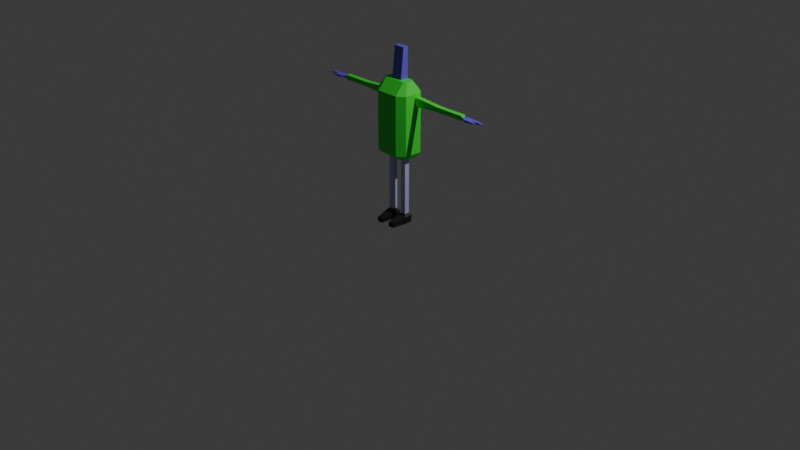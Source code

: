 # Source: square_guy.blend  (saved by Blender 4.2.66; exported with 4.5.12 LTS)
import bpy
from mathutils import Matrix  # noqa: F401  (used for matrix-valued properties, if any)

bpy.ops.wm.read_factory_settings(use_empty=True)
scene = bpy.context.scene
scene.name = 'Scene'

# ---- collections
col_collection = bpy.data.collections.new('Collection'); scene.collection.children.link(col_collection)
col_cam_light = bpy.data.collections.new('cam&light'); scene.collection.children.link(col_cam_light)

# ---- materials (node trees are filled in below, after node groups)
mat_material_001 = bpy.data.materials.new('Material.001')
mat_material_001.alpha_threshold = 0.0
mat_material_001.use_transparent_shadow = False
mat_material_001.roughness = 0.5
mat_material_001.line_color = (0.0, 0.0, 0.0, 1.0)
mat_skin = bpy.data.materials.new('Skin')
mat_skin.roughness = 0.5
mat_top = bpy.data.materials.new('Top')
mat_trousers = bpy.data.materials.new('Trousers')
mat_shoes = bpy.data.materials.new('Shoes')

# ---- material node trees
mat_material_001.use_nodes = True; mat_material_001.node_tree.nodes.clear()
_N = mat_material_001.node_tree.nodes; _L = mat_material_001.node_tree.links
n0 = _N.new('ShaderNodeOutputMaterial'); n0.name = 'Material Output'; n0.location = (300, 300)
n1 = _N.new('ShaderNodeBsdfPrincipled'); n1.name = 'Principled BSDF'; n1.location = (10, 300)
n1.inputs[3].default_value = 1.45
_L.new(n1.outputs[0], n0.inputs[0])
n0.is_active_output = True
mat_skin.use_nodes = True; mat_skin.node_tree.nodes.clear()
_N = mat_skin.node_tree.nodes; _L = mat_skin.node_tree.links
n0 = _N.new('ShaderNodeBsdfPrincipled'); n0.name = 'Principled BSDF'; n0.location = (10, 300)
n0.inputs[0].default_value = (0.1477, 0.09316, 0.7264, 1.0)
n1 = _N.new('ShaderNodeOutputMaterial'); n1.name = 'Material Output'; n1.location = (300, 300)
n2 = _N.new('ShaderNodeNormalMap'); n2.name = 'Normal Map'; n2.location = (-300, -300)
n2.label = 'Normal/Map'
n2.inputs[0].default_value = 0.0
_L.new(n0.outputs[0], n1.inputs[0])
_L.new(n2.outputs[0], n0.inputs[5])
n1.is_active_output = True
mat_top.use_nodes = True; mat_top.node_tree.nodes.clear()
_N = mat_top.node_tree.nodes; _L = mat_top.node_tree.links
n0 = _N.new('ShaderNodeBsdfPrincipled'); n0.name = 'Principled BSDF'; n0.location = (10, 300)
n0.inputs[0].default_value = (0.04322, 0.8003, 0.04734, 1.0)
n1 = _N.new('ShaderNodeOutputMaterial'); n1.name = 'Material Output'; n1.location = (300, 300)
_L.new(n0.outputs[0], n1.inputs[0])
n1.is_active_output = True
mat_trousers.use_nodes = True; mat_trousers.node_tree.nodes.clear()
_N = mat_trousers.node_tree.nodes; _L = mat_trousers.node_tree.links
n0 = _N.new('ShaderNodeBsdfPrincipled'); n0.name = 'Principled BSDF'; n0.location = (10, 300)
n0.inputs[0].default_value = (0.4917, 0.4947, 0.8005, 1.0)
n1 = _N.new('ShaderNodeOutputMaterial'); n1.name = 'Material Output'; n1.location = (300, 300)
_L.new(n0.outputs[0], n1.inputs[0])
n1.is_active_output = True
mat_shoes.use_nodes = True; mat_shoes.node_tree.nodes.clear()
_N = mat_shoes.node_tree.nodes; _L = mat_shoes.node_tree.links
n0 = _N.new('ShaderNodeBsdfPrincipled'); n0.name = 'Principled BSDF'; n0.location = (10, 300)
n0.inputs[0].default_value = (0.012, 0.012, 0.012, 1.0)
n1 = _N.new('ShaderNodeOutputMaterial'); n1.name = 'Material Output'; n1.location = (300, 300)
_L.new(n0.outputs[0], n1.inputs[0])
n1.is_active_output = True

# ---- world
world_world = bpy.data.worlds.new('World'); scene.world = world_world
world_world.use_nodes = True; world_world.node_tree.nodes.clear()
_N = world_world.node_tree.nodes; _L = world_world.node_tree.links
n0 = _N.new('ShaderNodeOutputWorld'); n0.name = 'World Output'; n0.location = (300, 300)
n1 = _N.new('ShaderNodeBackground'); n1.name = 'Background'; n1.location = (10, 300)
n1.inputs[0].default_value = (0.05088, 0.05088, 0.05088, 1.0)
_L.new(n1.outputs[0], n0.inputs[0])
n0.is_active_output = True
world_world.color = (0.05088, 0.05088, 0.05088)
world_world.sun_shadow_jitter_overblur = 0.0

# ---- cameras
cam_camera = bpy.data.cameras.new('Camera')
cam_camera.clip_end = 100.0
cam_camera.ortho_scale = 7.314

# ---- lights
light_light = bpy.data.lights.new('Light', 'POINT')
light_light.energy = 1000.0
light_light.shadow_soft_size = 0.1

# ---- meshes
me_cube_001 = bpy.data.meshes.new('Cube.001')
me_cube_001.from_pydata([(0.198, 0.09698, 0.02171), (0.198, 0.09698, -0.2342), (0.198, -0.09698, 0.02171), (0.198, -0.09698, -0.2342), (0.0, 0.1583, -0.2342), (0.0, -0.1583, 0.02171), (0.0, -0.1583, -0.2342), (0.0, 0.1583, 0.02171), (0.1197, -0.1583, -0.2342), (0.1197, 0.1583, 0.02171), (0.1197, 0.1583, -0.2342), (0.1197, -0.1583, 0.02171), (0.198, 0.07464, 0.2598), (0.198, -0.09698, 0.1261), (0.1197, 0.1583, 0.1261), (0.1197, -0.1583, 0.1261), (0.0, -0.1583, 0.1261), (0.0, 0.1583, 0.1261), (0.198, 0.07464, 0.3473), (0.198, -0.09698, 0.3807), (0.1197, 0.1583, 0.3807), (0.1197, -0.1583, 0.3807), (0.0, -0.1583, 0.3807), (0.0, 0.1583, 0.3807), (0.1477, 0.03511, 0.4984), (0.1477, -0.03511, 0.4984), (0.1193, 0.0573, 0.4984), (0.1193, -0.0573, 0.4984), (0.0, -0.0573, 0.4984), (0.0, 0.0573, 0.4984), (0.1123, -0.027, -0.2935), (0.1603, -0.05061, -0.2935), (0.1603, 0.05061, -0.2935), (0.1123, 0.027, -0.2935), (0.0, 0.0826, -0.2935), (0.0, -0.0826, -0.2935), (0.1194, 0.0826, -0.2935), (0.05621, -0.027, -0.2935), (0.05621, 0.027, -0.2935), (0.1194, -0.0826, -0.2935), (0.05621, 0.027, -0.3384), (0.05621, -0.027, -0.3384), (0.1123, 0.027, -0.3384), (0.1123, -0.027, -0.3384), (0.05621, 0.027, -0.6032), (0.05621, -0.027, -0.6032), (0.1123, 0.027, -0.6032), (0.1123, -0.027, -0.6032), (0.05621, 0.027, -0.6281), (0.05621, -0.027, -0.6281), (0.1123, 0.027, -0.6281), (0.1123, -0.027, -0.6281), (0.05621, 0.027, -0.6517), (0.05621, -0.027, -0.6517), (0.1123, 0.027, -0.6517), (0.1123, -0.027, -0.6517), (0.05621, 0.027, -0.8961), (0.05621, -0.027, -0.8961), (0.1123, 0.027, -0.8961), (0.1123, -0.027, -0.8961), (0.03416, 0.04823, -0.9211), (0.03416, -0.04823, -0.9211), (0.1344, 0.04823, -0.9211), (0.1344, -0.04823, -0.9211), (0.0397, 0.0429, -0.9962), (0.0397, -0.0429, -0.9962), (0.1288, 0.0429, -0.9962), (0.1288, -0.0429, -0.9962), (0.05067, -0.1922, -0.9513), (0.1097, -0.1922, -0.9513), (0.05067, -0.1922, -0.9962), (0.1097, -0.1922, -0.9962), (0.05984, 0.1583, -0.2342), (0.05984, -0.1583, 0.02171), (0.05984, -0.1583, -0.2342), (0.05984, 0.1583, 0.02171), (0.05984, -0.1583, 0.1261), (0.05984, 0.1583, 0.1261), (0.05984, -0.1583, 0.3807), (0.05984, 0.1583, 0.3807), (0.05967, -0.0573, 0.4984), (0.05967, 0.0573, 0.4984), (0.05972, 0.0826, -0.2935), (0.05972, -0.0826, -0.2935), (0.08426, 0.027, -0.2935), (0.08426, -0.027, -0.2935), (0.08426, 0.027, -0.3384), (0.08426, -0.027, -0.3384), (0.08426, 0.027, -0.6032), (0.08426, -0.027, -0.6032), (0.08426, 0.027, -0.6281), (0.08426, -0.027, -0.6281), (0.08426, 0.027, -0.6517), (0.08426, -0.027, -0.6517), (0.08426, 0.027, -0.8961), (0.08426, -0.027, -0.8961), (0.08426, 0.04823, -0.9211), (0.08426, -0.04823, -0.9211), (0.08426, 0.0429, -0.9962), (0.08426, -0.0429, -0.9962), (0.08017, -0.1922, -0.9513), (0.08017, -0.1922, -0.9962), (0.198, 0.0, 0.02171), (0.198, 0.0, -0.2342), (0.198, 0.02235, 0.2598), (0.198, 0.02235, 0.3473), (0.1477, 0.0, 0.4984), (0.0, -0.0332, 0.4984), (0.1193, -0.02048, 0.4984), (0.1603, 0.0, -0.2935), (0.05621, 0.0, -0.2935), (0.1194, 0.0, -0.2935), (0.0, 0.0, -0.2935), (0.1123, 0.0, -0.2935), (0.05621, 0.0, -0.3384), (0.1123, 0.0, -0.3384), (0.05621, 0.0, -0.6032), (0.1123, 0.0, -0.6032), (0.05621, 0.0, -0.6281), (0.1123, 0.0, -0.6281), (0.05621, 0.0, -0.6517), (0.1123, 0.0, -0.6517), (0.05621, 0.0, -0.8961), (0.1123, 0.0, -0.8961), (0.03416, 0.0, -0.9211), (0.1344, 0.0, -0.9211), (0.0397, 0.0, -0.9962), (0.1288, 0.0, -0.9962), (0.08426, 0.0, -0.9962), (0.05967, -0.0332, 0.4984), (0.0, 0.0573, 0.8129), (0.05967, 0.0573, 0.8129), (0.0, 0.0, 0.8129), (0.05967, 0.0, 0.8129), (0.198, 0.09698, 0.3807), (0.198, 0.09698, 0.1261), (0.198, 0.0, 0.1261), (0.198, 0.0, 0.3807), (0.2272, 0.07464, 0.3473), (0.2272, 0.07464, 0.2598), (0.2272, 0.02235, 0.2598), (0.2272, 0.02235, 0.3473), (0.4919, 0.07464, 0.3271), (0.4919, 0.07464, 0.28), (0.4919, 0.02235, 0.28), (0.4919, 0.02235, 0.3271), (0.5301, 0.07464, 0.3271), (0.5301, 0.07464, 0.28), (0.5301, 0.02235, 0.28), (0.5301, 0.02235, 0.3271), (0.5682, 0.07464, 0.3271), (0.5682, 0.07464, 0.28), (0.5682, 0.02235, 0.28), (0.5682, 0.02235, 0.3271), (0.802, 0.07464, 0.3271), (0.802, 0.07464, 0.28), (0.802, 0.02235, 0.28), (0.802, 0.02235, 0.3271), (0.9199, 0.06801, 0.3143), (0.9199, 0.06801, 0.2928), (0.9199, 0.02897, 0.2928), (0.9199, 0.02897, 0.3143), (1.039, 0.05959, 0.3096), (1.039, 0.05959, 0.2975), (1.039, 0.03739, 0.2975), (1.039, 0.03739, 0.3096), (0.8078, 0.0276, 0.2921), (0.8078, 0.0276, 0.315), (0.8078, 0.06939, 0.2921), (0.8078, 0.06939, 0.315), (0.9203, -0.00179, 0.2928), (0.9203, -0.00179, 0.3143), (0.8644, -0.002475, 0.2925), (0.8644, -0.002475, 0.3146), (0.9783, 0.02235, 0.3), (0.9783, 0.02235, 0.3071), (0.9785, 0.006257, 0.3), (0.9785, 0.006257, 0.3071)], [], [(103, 3, 31, 109), (103, 102, 2, 3), (10, 9, 0, 1), (11, 2, 13, 15), (74, 73, 5, 6), (3, 2, 11, 8), (73, 11, 15, 76), (72, 75, 9, 10), (72, 10, 36, 82), (135, 14, 20, 134), (15, 13, 19, 21), (0, 9, 14, 135), (75, 7, 17, 77), (102, 0, 135, 136), (134, 20, 26, 24), (21, 19, 25, 27), (77, 17, 23, 79), (76, 15, 21, 78), (105, 104, 140, 141), (129, 107, 28, 80), (106, 108, 27, 25), (79, 23, 29, 81), (78, 21, 27, 80), (137, 134, 24, 106), (111, 109, 31, 39), (113, 30, 43, 115), (10, 1, 32, 36), (3, 8, 39, 31), (74, 6, 35, 83), (84, 38, 34, 82), (110, 37, 35, 112), (85, 30, 39, 83), (113, 33, 36, 111), (87, 41, 45, 89), (110, 38, 40, 114), (85, 37, 41, 87), (84, 33, 42, 86), (89, 45, 49, 91), (114, 40, 44, 116), (115, 43, 47, 117), (86, 42, 46, 88), (119, 51, 55, 121), (116, 44, 48, 118), (117, 47, 51, 119), (88, 46, 50, 90), (93, 53, 57, 95), (90, 50, 54, 92), (91, 49, 53, 93), (118, 48, 52, 120), (122, 56, 60, 124), (120, 52, 56, 122), (121, 55, 59, 123), (92, 54, 58, 94), (125, 63, 67, 127), (123, 59, 63, 125), (94, 58, 62, 96), (95, 57, 61, 97), (128, 127, 67, 99), (96, 62, 66, 98), (67, 63, 69, 71), (124, 60, 64, 126), (100, 68, 70, 101), (99, 67, 71, 101), (61, 65, 70, 68), (97, 61, 68, 100), (63, 97, 100, 69), (65, 99, 101, 70), (69, 100, 101, 71), (60, 96, 98, 64), (126, 128, 99, 65), (59, 95, 97, 63), (56, 94, 96, 60), (52, 92, 94, 56), (51, 91, 93, 55), (48, 90, 92, 52), (55, 93, 95, 59), (44, 88, 90, 48), (40, 86, 88, 44), (47, 89, 91, 51), (38, 84, 86, 40), (30, 85, 87, 43), (43, 87, 89, 47), (37, 85, 83, 35), (33, 84, 82, 36), (8, 74, 83, 39), (22, 78, 80, 28), (20, 79, 81, 26), (108, 129, 80, 27), (16, 76, 78, 22), (14, 77, 79, 20), (9, 75, 77, 14), (4, 72, 82, 34), (4, 7, 75, 72), (5, 73, 76, 16), (8, 11, 73, 74), (26, 81, 129, 108), (64, 98, 128, 126), (61, 124, 126, 65), (98, 66, 127, 128), (58, 123, 125, 62), (62, 125, 127, 66), (54, 121, 123, 58), (53, 120, 122, 57), (57, 122, 124, 61), (49, 118, 120, 53), (46, 117, 119, 50), (45, 116, 118, 49), (50, 119, 121, 54), (42, 115, 117, 46), (41, 114, 116, 45), (37, 110, 114, 41), (30, 113, 111, 39), (38, 110, 112, 34), (33, 113, 115, 42), (36, 32, 109, 111), (19, 137, 106, 25), (24, 26, 108, 106), (129, 81, 131, 133), (13, 136, 137, 19), (2, 102, 136, 13), (1, 0, 102, 103), (1, 103, 109, 32), (131, 130, 132, 133), (107, 129, 133, 132), (81, 29, 130, 131), (18, 12, 135, 134), (12, 104, 136, 135), (105, 18, 134, 137), (104, 105, 137, 136), (138, 141, 145, 142), (104, 12, 139, 140), (18, 105, 141, 138), (12, 18, 138, 139), (142, 145, 149, 146), (139, 138, 142, 143), (141, 140, 144, 145), (140, 139, 143, 144), (149, 148, 152, 153), (143, 142, 146, 147), (145, 144, 148, 149), (144, 143, 147, 148), (150, 153, 157, 154), (148, 147, 151, 152), (146, 149, 153, 150), (147, 146, 150, 151), (161, 167, 173, 171), (151, 150, 154, 155), (153, 152, 156, 157), (152, 151, 155, 156), (161, 160, 164, 165), (166, 168, 159, 160), (169, 167, 161, 158), (168, 169, 158, 159), (164, 163, 162, 165), (160, 159, 163, 164), (158, 161, 165, 162), (159, 158, 162, 163), (155, 154, 169, 168), (154, 157, 167, 169), (156, 155, 168, 166), (157, 156, 166, 167), (173, 172, 170, 171), (166, 160, 170, 172), (171, 170, 176, 177), (167, 166, 172, 173), (174, 175, 177, 176), (161, 171, 177, 175), (160, 161, 175, 174), (170, 160, 174, 176)])
me_cube_001.polygons.foreach_set('material_index', [2, 2, 2, 2, 2, 2, 2, 2, 2, 2, 2, 2, 2, 2, 2, 2, 2, 2, 2, 2, 2, 2, 2, 2, 2, 3, 2, 2, 2, 2, 2, 2, 2, 3, 3, 3, 3, 3, 3, 3, 3, 3, 3, 3, 3, 3, 3, 3, 3, 4, 3, 3, 3, 4, 4, 4, 4, 4, 4, 4, 4, 4, 4, 4, 4, 4, 4, 4, 4, 4, 4, 4, 3, 3, 3, 3, 3, 3, 3, 3, 3, 3, 2, 2, 2, 2, 2, 2, 2, 2, 2, 2, 2, 2, 2, 2, 4, 4, 4, 4, 4, 3, 3, 4, 3, 3, 3, 3, 3, 3, 3, 2, 2, 3, 2, 2, 2, 1, 2, 2, 2, 2, 1, 1, 1, 2, 2, 2, 2, 2, 2, 2, 2, 2, 2, 2, 2, 2, 2, 2, 2, 2, 2, 2, 2, 1, 2, 2, 2, 1, 1, 1, 1, 1, 1, 1, 1, 2, 2, 2, 2, 1, 1, 1, 1, 1, 1, 1, 1])
_uv = me_cube_001.uv_layers.new(name='UVMap')
_uv.uv.foreach_set('vector', [0.375, 0.625, 0.375, 0.75, 0.375, 0.75, 0.375, 0.625, 0.375, 0.625, 0.625, 0.625, 0.625, 0.75, 0.375, 0.75, 0.375, 0.4381, 0.625, 0.4381, 0.625, 0.5, 0.375, 0.5, 0.625, 0.8119, 0.625, 0.75, 0.625, 0.75, 0.625, 0.8119, 0.375, 0.8434, 0.625, 0.8434, 0.625, 0.875, 0.375, 0.875, 0.375, 0.75, 0.625, 0.75, 0.625, 0.8119, 0.375, 0.8119, 0.625, 0.8434, 0.625, 0.8119, 0.625, 0.8119, 0.625, 0.8434, 0.375, 0.4066, 0.625, 0.4066, 0.625, 0.4381, 0.375, 0.4381, 0.375, 0.4066, 0.375, 0.4381, 0.375, 0.4381, 0.375, 0.4066, 0.625, 0.5, 0.625, 0.4381, 0.625, 0.4381, 0.625, 0.5, 0.625, 0.8119, 0.625, 0.75, 0.625, 0.75, 0.625, 0.8119, 0.625, 0.5, 0.625, 0.4381, 0.625, 0.4381, 0.625, 0.5, 0.625, 0.4066, 0.625, 0.375, 0.625, 0.375, 0.625, 0.4066, 0.625, 0.625, 0.625, 0.5, 0.625, 0.5, 0.625, 0.625, 0.625, 0.5, 0.625, 0.4381, 0.625, 0.4381, 0.625, 0.5, 0.625, 0.8119, 0.625, 0.75, 0.625, 0.75, 0.625, 0.8119, 0.625, 0.4066, 0.625, 0.375, 0.625, 0.375, 0.625, 0.4066, 0.625, 0.8434, 0.625, 0.8119, 0.625, 0.8119, 0.625, 0.8434, 0.625, 0.5962, 0.625, 0.5962, 0.625, 0.5962, 0.625, 0.5962, 0.7184, 0.625, 0.75, 0.625, 0.75, 0.75, 0.7184, 0.75, 0.625, 0.625, 0.6869, 0.6697, 0.6869, 0.75, 0.625, 0.75, 0.625, 0.4066, 0.625, 0.375, 0.625, 0.375, 0.625, 0.4066, 0.625, 0.8434, 0.625, 0.8119, 0.625, 0.8119, 0.625, 0.8434, 0.625, 0.625, 0.625, 0.5, 0.625, 0.5, 0.625, 0.625, 0.3131, 0.625, 0.375, 0.625, 0.375, 0.75, 0.3131, 0.75, 0.2925, 0.625, 0.2925, 0.7106, 0.2925, 0.7106, 0.2925, 0.625, 0.375, 0.4381, 0.375, 0.5, 0.375, 0.5, 0.375, 0.4381, 0.375, 0.75, 0.375, 0.8119, 0.375, 0.8119, 0.375, 0.75, 0.375, 0.8434, 0.375, 0.875, 0.375, 0.875, 0.375, 0.8434, 0.2816, 0.5394, 0.2706, 0.5394, 0.25, 0.5, 0.2816, 0.5, 0.2706, 0.625, 0.2706, 0.7106, 0.25, 0.75, 0.25, 0.625, 0.2816, 0.7106, 0.2925, 0.7106, 0.3131, 0.75, 0.2816, 0.75, 0.2925, 0.625, 0.2925, 0.5394, 0.3131, 0.5, 0.3131, 0.625, 0.2816, 0.7106, 0.2706, 0.7106, 0.2706, 0.7106, 0.2816, 0.7106, 0.2706, 0.625, 0.2706, 0.5394, 0.2706, 0.5394, 0.2706, 0.625, 0.2816, 0.7106, 0.2706, 0.7106, 0.2706, 0.7106, 0.2816, 0.7106, 0.2816, 0.5394, 0.2925, 0.5394, 0.2925, 0.5394, 0.2816, 0.5394, 0.2816, 0.7106, 0.2706, 0.7106, 0.2706, 0.7106, 0.2816, 0.7106, 0.2706, 0.625, 0.2706, 0.5394, 0.2706, 0.5394, 0.2706, 0.625, 0.2925, 0.625, 0.2925, 0.7106, 0.2925, 0.7106, 0.2925, 0.625, 0.2816, 0.5394, 0.2925, 0.5394, 0.2925, 0.5394, 0.2816, 0.5394, 0.2925, 0.625, 0.2925, 0.7106, 0.2925, 0.7106, 0.2925, 0.625, 0.2706, 0.625, 0.2706, 0.5394, 0.2706, 0.5394, 0.2706, 0.625, 0.2925, 0.625, 0.2925, 0.7106, 0.2925, 0.7106, 0.2925, 0.625, 0.2816, 0.5394, 0.2925, 0.5394, 0.2925, 0.5394, 0.2816, 0.5394, 0.2816, 0.7106, 0.2706, 0.7106, 0.2706, 0.7106, 0.2816, 0.7106, 0.2816, 0.5394, 0.2925, 0.5394, 0.2925, 0.5394, 0.2816, 0.5394, 0.2816, 0.7106, 0.2706, 0.7106, 0.2706, 0.7106, 0.2816, 0.7106, 0.2706, 0.625, 0.2706, 0.5394, 0.2706, 0.5394, 0.2706, 0.625, 0.2706, 0.625, 0.2706, 0.5394, 0.2706, 0.5394, 0.2706, 0.625, 0.2706, 0.625, 0.2706, 0.5394, 0.2706, 0.5394, 0.2706, 0.625, 0.2925, 0.625, 0.2925, 0.7106, 0.2925, 0.7106, 0.2925, 0.625, 0.2816, 0.5394, 0.2925, 0.5394, 0.2925, 0.5394, 0.2816, 0.5394, 0.2925, 0.625, 0.2925, 0.7106, 0.2925, 0.7106, 0.2925, 0.625, 0.2925, 0.625, 0.2925, 0.7106, 0.2925, 0.7106, 0.2925, 0.625, 0.2816, 0.5394, 0.2925, 0.5394, 0.2925, 0.5394, 0.2816, 0.5394, 0.2816, 0.7106, 0.2706, 0.7106, 0.2706, 0.7106, 0.2816, 0.7106, 0.2816, 0.625, 0.2925, 0.625, 0.2925, 0.7106, 0.2816, 0.7106, 0.2816, 0.5394, 0.2925, 0.5394, 0.2925, 0.5394, 0.2816, 0.5394, 0.2925, 0.7106, 0.2925, 0.7106, 0.2871, 0.7106, 0.2871, 0.7106, 0.2706, 0.625, 0.2706, 0.5394, 0.2706, 0.5394, 0.2706, 0.625, 0.2807, 0.7106, 0.2742, 0.7106, 0.2742, 0.7106, 0.2807, 0.7106, 0.2816, 0.7106, 0.2925, 0.7106, 0.2871, 0.7106, 0.2807, 0.7106, 0.2706, 0.7106, 0.2706, 0.7106, 0.2742, 0.7106, 0.2742, 0.7106, 0.2816, 0.7106, 0.2706, 0.7106, 0.2742, 0.7106, 0.2807, 0.7106, 0.2925, 0.7106, 0.2816, 0.7106, 0.2807, 0.7106, 0.2871, 0.7106, 0.2706, 0.7106, 0.2816, 0.7106, 0.2807, 0.7106, 0.2742, 0.7106, 0.2871, 0.7106, 0.2807, 0.7106, 0.2807, 0.7106, 0.2871, 0.7106, 0.2706, 0.5394, 0.2816, 0.5394, 0.2816, 0.5394, 0.2706, 0.5394, 0.2706, 0.625, 0.2816, 0.625, 0.2816, 0.7106, 0.2706, 0.7106, 0.2925, 0.7106, 0.2816, 0.7106, 0.2816, 0.7106, 0.2925, 0.7106, 0.2706, 0.5394, 0.2816, 0.5394, 0.2816, 0.5394, 0.2706, 0.5394, 0.2706, 0.5394, 0.2816, 0.5394, 0.2816, 0.5394, 0.2706, 0.5394, 0.2925, 0.7106, 0.2816, 0.7106, 0.2816, 0.7106, 0.2925, 0.7106, 0.2706, 0.5394, 0.2816, 0.5394, 0.2816, 0.5394, 0.2706, 0.5394, 0.2925, 0.7106, 0.2816, 0.7106, 0.2816, 0.7106, 0.2925, 0.7106, 0.2706, 0.5394, 0.2816, 0.5394, 0.2816, 0.5394, 0.2706, 0.5394, 0.2706, 0.5394, 0.2816, 0.5394, 0.2816, 0.5394, 0.2706, 0.5394, 0.2925, 0.7106, 0.2816, 0.7106, 0.2816, 0.7106, 0.2925, 0.7106, 0.2706, 0.5394, 0.2816, 0.5394, 0.2816, 0.5394, 0.2706, 0.5394, 0.2925, 0.7106, 0.2816, 0.7106, 0.2816, 0.7106, 0.2925, 0.7106, 0.2925, 0.7106, 0.2816, 0.7106, 0.2816, 0.7106, 0.2925, 0.7106, 0.2706, 0.7106, 0.2816, 0.7106, 0.2816, 0.75, 0.25, 0.75, 0.2925, 0.5394, 0.2816, 0.5394, 0.2816, 0.5, 0.3131, 0.5, 0.375, 0.8119, 0.375, 0.8434, 0.375, 0.8434, 0.375, 0.8119, 0.625, 0.875, 0.625, 0.8434, 0.625, 0.8434, 0.625, 0.875, 0.625, 0.4381, 0.625, 0.4066, 0.625, 0.4066, 0.625, 0.4381, 0.6869, 0.6697, 0.7184, 0.625, 0.7184, 0.75, 0.6869, 0.75, 0.625, 0.875, 0.625, 0.8434, 0.625, 0.8434, 0.625, 0.875, 0.625, 0.4381, 0.625, 0.4066, 0.625, 0.4066, 0.625, 0.4381, 0.625, 0.4381, 0.625, 0.4066, 0.625, 0.4066, 0.625, 0.4381, 0.375, 0.375, 0.375, 0.4066, 0.375, 0.4066, 0.375, 0.375, 0.375, 0.375, 0.625, 0.375, 0.625, 0.4066, 0.375, 0.4066, 0.625, 0.875, 0.625, 0.8434, 0.625, 0.8434, 0.625, 0.875, 0.375, 0.8119, 0.625, 0.8119, 0.625, 0.8434, 0.375, 0.8434, 0.6869, 0.5, 0.7184, 0.5, 0.7184, 0.625, 0.6869, 0.6697, 0.2706, 0.5394, 0.2816, 0.5394, 0.2816, 0.625, 0.2706, 0.625, 0.2706, 0.7106, 0.2706, 0.625, 0.2706, 0.625, 0.2706, 0.7106, 0.2816, 0.5394, 0.2925, 0.5394, 0.2925, 0.625, 0.2816, 0.625, 0.2925, 0.5394, 0.2925, 0.625, 0.2925, 0.625, 0.2925, 0.5394, 0.2925, 0.5394, 0.2925, 0.625, 0.2925, 0.625, 0.2925, 0.5394, 0.2925, 0.5394, 0.2925, 0.625, 0.2925, 0.625, 0.2925, 0.5394, 0.2706, 0.7106, 0.2706, 0.625, 0.2706, 0.625, 0.2706, 0.7106, 0.2706, 0.7106, 0.2706, 0.625, 0.2706, 0.625, 0.2706, 0.7106, 0.2706, 0.7106, 0.2706, 0.625, 0.2706, 0.625, 0.2706, 0.7106, 0.2925, 0.5394, 0.2925, 0.625, 0.2925, 0.625, 0.2925, 0.5394, 0.2706, 0.7106, 0.2706, 0.625, 0.2706, 0.625, 0.2706, 0.7106, 0.2925, 0.5394, 0.2925, 0.625, 0.2925, 0.625, 0.2925, 0.5394, 0.2925, 0.5394, 0.2925, 0.625, 0.2925, 0.625, 0.2925, 0.5394, 0.2706, 0.7106, 0.2706, 0.625, 0.2706, 0.625, 0.2706, 0.7106, 0.2706, 0.7106, 0.2706, 0.625, 0.2706, 0.625, 0.2706, 0.7106, 0.2925, 0.7106, 0.2925, 0.625, 0.3131, 0.625, 0.3131, 0.75, 0.2706, 0.5394, 0.2706, 0.625, 0.25, 0.625, 0.25, 0.5, 0.2925, 0.5394, 0.2925, 0.625, 0.2925, 0.625, 0.2925, 0.5394, 0.3131, 0.5, 0.375, 0.5, 0.375, 0.625, 0.3131, 0.625, 0.625, 0.75, 0.625, 0.625, 0.625, 0.625, 0.625, 0.75, 0.625, 0.5, 0.6869, 0.5, 0.6869, 0.6697, 0.625, 0.625, 0.7184, 0.625, 0.7184, 0.5, 0.7184, 0.5, 0.7184, 0.625, 0.625, 0.75, 0.625, 0.625, 0.625, 0.625, 0.625, 0.75, 0.625, 0.75, 0.625, 0.625, 0.625, 0.625, 0.625, 0.75, 0.375, 0.5, 0.625, 0.5, 0.625, 0.625, 0.375, 0.625, 0.375, 0.5, 0.375, 0.625, 0.375, 0.625, 0.375, 0.5, 0.7184, 0.5, 0.75, 0.5, 0.75, 0.625, 0.7184, 0.625, 0.75, 0.625, 0.7184, 0.625, 0.7184, 0.625, 0.75, 0.625, 0.625, 0.4066, 0.625, 0.375, 0.625, 0.375, 0.625, 0.4066, 0.625, 0.5288, 0.625, 0.5288, 0.625, 0.5, 0.625, 0.5, 0.625, 0.5288, 0.625, 0.5962, 0.625, 0.625, 0.625, 0.5, 0.625, 0.5962, 0.625, 0.5288, 0.625, 0.5, 0.625, 0.625, 0.625, 0.5962, 0.625, 0.5962, 0.625, 0.625, 0.625, 0.625, 0.625, 0.5288, 0.625, 0.5962, 0.625, 0.5962, 0.625, 0.5288, 0.625, 0.5962, 0.625, 0.5288, 0.625, 0.5288, 0.625, 0.5962, 0.625, 0.5288, 0.625, 0.5962, 0.625, 0.5962, 0.625, 0.5288, 0.625, 0.5288, 0.625, 0.5288, 0.625, 0.5288, 0.625, 0.5288, 0.625, 0.5288, 0.625, 0.5962, 0.625, 0.5962, 0.625, 0.5288, 0.625, 0.5288, 0.625, 0.5288, 0.625, 0.5288, 0.625, 0.5288, 0.625, 0.5962, 0.625, 0.5962, 0.625, 0.5962, 0.625, 0.5962, 0.625, 0.5962, 0.625, 0.5288, 0.625, 0.5288, 0.625, 0.5962, 0.625, 0.5962, 0.625, 0.5962, 0.625, 0.5962, 0.625, 0.5962, 0.625, 0.5288, 0.625, 0.5288, 0.625, 0.5288, 0.625, 0.5288, 0.625, 0.5962, 0.625, 0.5962, 0.625, 0.5962, 0.625, 0.5962, 0.625, 0.5962, 0.625, 0.5288, 0.625, 0.5288, 0.625, 0.5962, 0.625, 0.5288, 0.625, 0.5962, 0.625, 0.5962, 0.625, 0.5288, 0.625, 0.5962, 0.625, 0.5288, 0.625, 0.5288, 0.625, 0.5962, 0.625, 0.5288, 0.625, 0.5962, 0.625, 0.5962, 0.625, 0.5288, 0.625, 0.5288, 0.625, 0.5288, 0.625, 0.5288, 0.625, 0.5288, 0.625, 0.5962, 0.625, 0.5962, 0.625, 0.5962, 0.625, 0.5962, 0.625, 0.5288, 0.625, 0.5288, 0.625, 0.5288, 0.625, 0.5288, 0.625, 0.5962, 0.625, 0.5962, 0.625, 0.5962, 0.625, 0.5962, 0.625, 0.5962, 0.625, 0.5288, 0.625, 0.5288, 0.625, 0.5962, 0.625, 0.5962, 0.625, 0.5962, 0.625, 0.5962, 0.625, 0.5962, 0.625, 0.5962, 0.625, 0.5288, 0.625, 0.5288, 0.625, 0.5962, 0.625, 0.5288, 0.625, 0.5962, 0.625, 0.5962, 0.625, 0.5288, 0.625, 0.5288, 0.625, 0.5288, 0.625, 0.5288, 0.625, 0.5288, 0.625, 0.5962, 0.625, 0.5288, 0.625, 0.5288, 0.625, 0.5962, 0.625, 0.5962, 0.625, 0.5288, 0.625, 0.5288, 0.625, 0.5962, 0.625, 0.5288, 0.625, 0.5962, 0.625, 0.5962, 0.625, 0.5288, 0.625, 0.5288, 0.625, 0.5288, 0.625, 0.5288, 0.625, 0.5288, 0.625, 0.5288, 0.625, 0.5288, 0.625, 0.5288, 0.625, 0.5288, 0.625, 0.5288, 0.625, 0.5962, 0.625, 0.5962, 0.625, 0.5288, 0.625, 0.5962, 0.625, 0.5288, 0.625, 0.5288, 0.625, 0.5962, 0.625, 0.5962, 0.625, 0.5962, 0.625, 0.5962, 0.625, 0.5962, 0.625, 0.5962, 0.625, 0.5962, 0.625, 0.5962, 0.625, 0.5962, 0.625, 0.5962, 0.625, 0.5962, 0.625, 0.5962, 0.625, 0.5962, 0.625, 0.5962, 0.625, 0.5962, 0.625, 0.5962, 0.625, 0.5962, 0.625, 0.5962, 0.625, 0.5962, 0.625, 0.5962, 0.625, 0.5962, 0.625, 0.5962, 0.625, 0.5962, 0.625, 0.5962, 0.625, 0.5962, 0.625, 0.5962, 0.625, 0.5962, 0.625, 0.5962, 0.625, 0.5962, 0.625, 0.5962, 0.625, 0.5962, 0.625, 0.5962, 0.625, 0.5962, 0.625, 0.5962, 0.625, 0.5962, 0.625, 0.5962, 0.625, 0.5962])
me_cube_001.materials.append(mat_material_001)
me_cube_001.materials.append(mat_skin)
me_cube_001.materials.append(mat_top)
me_cube_001.materials.append(mat_trousers)
me_cube_001.materials.append(mat_shoes)
me_cube_001.use_mirror_vertex_groups = False
me_cube_001.update()
arm_metarig = bpy.data.armatures.new('metarig')  # bones are not reproduced

# ---- objects
ob_cube_001 = bpy.data.objects.new('Cube.001', me_cube_001)
ob_metarig = bpy.data.objects.new('metarig', arm_metarig)
ob_camera = bpy.data.objects.new('Camera', cam_camera)
ob_light = bpy.data.objects.new('Light', light_light)

# ---- transforms, parenting, visibility, modifiers, constraints
ob_cube_001.parent = ob_metarig
ob_cube_001.location = (0.0, 0.0, 0.9963)
_vg = ob_cube_001.vertex_groups.new(name='spine')
for _i, _w in zip([0, 1, 4, 7, 9, 10, 32, 34, 36, 38, 72, 75, 82, 103], [0.01074, 0.1542, 0.6729, 0.07587, 0.05949, 0.5429, 0.06591, 0.2338, 0.122, 0.001951, 0.6503, 0.06714, 0.1381, 0.005582]): _vg.add([_i], _w, 'REPLACE')
_vg = ob_cube_001.vertex_groups.new(name='spine.001')
for _i, _w in zip([0, 1, 2, 3, 4, 5, 6, 7, 8, 9, 10, 11, 12, 13, 14, 15, 16, 17, 19, 21, 23, 32, 34, 72, 73, 74, 75, 76, 77, 78, 79, 102, 103, 104, 135, 136], [0.6587, 0.07129, 0.6904, 0.0344, 0.07374, 0.7015, 0.06815, 0.6995, 0.05066, 0.678, 0.07663, 0.7088, 0.08406, 0.4798, 0.2482, 0.4974, 0.5011, 0.3829, 0.0007855, 0.008332, 0.02042, 0.01002, 0.004036, 0.07055, 0.7167, 0.0578, 0.7042, 0.5009, 0.2773, 0.001594, 0.003352, 0.6893, 0.0399, 0.1105, 0.2562, 0.4194]): _vg.add([_i], _w, 'REPLACE')
_vg = ob_cube_001.vertex_groups.new(name='spine.003')
for _i, _w in zip([0, 2, 5, 7, 9, 11, 12, 13, 14, 15, 16, 17, 20, 23, 73, 75, 76, 77, 79, 102, 104, 135, 136, 139], [0.148, 0.1283, 0.1301, 0.1534, 0.1579, 0.1251, 0.1422, 0.372, 0.5706, 0.3831, 0.3785, 0.5034, 0.09125, 0.3591, 0.1234, 0.1505, 0.3896, 0.5837, 0.1796, 0.1256, 0.1055, 0.4633, 0.3623, 0.008964]): _vg.add([_i], _w, 'REPLACE')
_vg = ob_cube_001.vertex_groups.new(name='spine.004')
for _i, _w in zip([20, 21, 22, 23, 24, 25, 26, 27, 28, 29, 78, 79, 80, 81, 106, 107, 108, 129, 134], [0.06542, 0.0147, 0.05155, 0.1461, 0.2853, 0.2623, 0.4025, 0.3319, 0.791, 0.9426, 0.04288, 0.1133, 0.6459, 0.8655, 0.2662, 0.9138, 0.3802, 0.8312, 0.006051]): _vg.add([_i], _w, 'REPLACE')
_vg = ob_cube_001.vertex_groups.new(name='spine.006')
for _i, _w in zip([129, 130, 131, 132, 133], [0.001566, 0.9871, 0.9795, 0.9898, 0.9758]): _vg.add([_i], _w, 'REPLACE')
_vg = ob_cube_001.vertex_groups.new(name='shoulder.L')
for _i, _w in zip([12, 16, 18, 19, 20, 21, 22, 23, 24, 25, 26, 27, 28, 76, 78, 79, 80, 81, 104, 105, 106, 107, 108, 129, 134, 137, 138, 139, 140], [0.2037, 0.03762, 0.4704, 0.2502, 0.1982, 0.2624, 0.5063, 0.06822, 0.5895, 0.5603, 0.4721, 0.4896, 0.1239, 0.0239, 0.5903, 0.1005, 0.236, 0.07313, 0.1729, 0.1926, 0.6116, 0.03781, 0.499, 0.1042, 0.648, 0.7596, 0.05371, 0.04873, 0.02639]): _vg.add([_i], _w, 'REPLACE')
_vg = ob_cube_001.vertex_groups.new(name='upper_arm.L')
for _i, _w in zip([0, 1, 2, 3, 7, 9, 10, 12, 13, 14, 17, 18, 19, 20, 24, 25, 26, 31, 32, 33, 34, 36, 38, 42, 72, 75, 77, 79, 82, 84, 102, 103, 104, 105, 106, 108, 109, 111, 113, 134, 135, 136, 137, 138, 139, 140, 141, 142, 143, 144, 145, 146, 147, 148, 149, 152, 153], [0.005547, 0.0, 0.001038, 0.0, 0.0, 0.0, 0.0, 0.001425, 0.0001306, 6.495e-05, 0.0, 0.02718, 0.0003183, 0.0001203, 0.002495, 0.004107, 0.009612, 0.0, 0.0, 0.0, 0.0, 0.0, 0.0, 0.0, 0.0, 0.0, 0.008986, 0.005831, 0.0, 0.0, 0.005575, 0.0, 0.0006377, 0.01341, 0.0004612, 0.0, 0.0, 0.0, 0.0, 5.751e-07, 6.324e-07, 1.198e-08, 0.003797, 0.9202, 0.8526, 0.8831, 0.9755, 0.9401, 0.9435, 0.8994, 0.8926, 0.1785, 0.1423, 0.268, 0.2735, 0.01879, 0.02221]): _vg.add([_i], _w, 'REPLACE')
_vg = ob_cube_001.vertex_groups.new(name='forearm.L')
for _i, _w in zip([142, 143, 144, 145, 146, 147, 148, 149, 150, 151, 152, 153, 154, 155, 156, 157, 166, 167, 168, 169, 172, 173], [0.05895, 0.05509, 0.09846, 0.1062, 0.8212, 0.8573, 0.7306, 0.7253, 0.9879, 0.9924, 0.9626, 0.961, 0.9749, 0.9703, 0.8551, 0.8717, 0.2627, 0.2512, 0.9087, 0.9151, 0.07953, 0.06391]): _vg.add([_i], _w, 'REPLACE')
_vg = ob_cube_001.vertex_groups.new(name='hand.L')
for _i, _w in zip([155, 156, 157, 158, 159, 160, 161, 162, 163, 164, 165, 166, 167, 168, 169, 170, 171, 172, 173, 174, 175, 176, 177], [0.009138, 0.1445, 0.1279, 0.9888, 0.9882, 0.9965, 0.9981, 0.9998, 0.9998, 1.0, 1.0, 0.7372, 0.7487, 0.09128, 0.08491, 1.0, 0.9962, 0.9204, 0.9361, 0.9989, 0.9989, 0.9992, 0.999]): _vg.add([_i], _w, 'REPLACE')
_vg = ob_cube_001.vertex_groups.new(name='shoulder.R')
for _i, _w in zip([21, 22, 28, 78], [0.02646, 0.318, 0.01421, 0.1064]): _vg.add([_i], _w, 'REPLACE')
_vg = ob_cube_001.vertex_groups.new(name='upper_arm.R')
for _i, _w in zip([0, 4, 7, 10, 12, 17, 18, 23, 34, 36, 38, 72, 75, 77, 79, 82, 84, 102, 104, 105, 134, 135, 136, 137, 138, 139, 140, 141], [2.407e-05, 0.0, 0.0, 0.0, 0.0, 0.0, 0.0, 0.0, 0.0, 0.0, 0.0, 0.0, 0.0, 0.0, 0.0, 0.0, 0.0, 0.0, 0.0, 0.0, 0.0, 0.0, 0.0, 0.0, 0.0, 0.0, 0.0, 0.0]): _vg.add([_i], _w, 'REPLACE')
_vg = ob_cube_001.vertex_groups.new(name='forearm.R')
_vg = ob_cube_001.vertex_groups.new(name='hand.R')
_vg = ob_cube_001.vertex_groups.new(name='breast.L')
for _i, _w in zip([0, 12, 13, 14, 15, 17, 18, 19, 20, 21, 22, 23, 24, 25, 26, 27, 28, 76, 77, 78, 79, 80, 81, 104, 106, 108, 134, 135, 136, 137, 139], [0.006259, 0.1936, 0.05132, 0.08142, 0.03584, 0.05133, 0.126, 0.6258, 0.5686, 0.602, 0.07933, 0.3661, 0.06725, 0.1256, 0.07338, 0.1288, 0.00714, 0.0002529, 0.06475, 0.2044, 0.5469, 0.06389, 0.002533, 0.04936, 0.06736, 0.07438, 0.1413, 0.1143, 0.02213, 0.06448, 0.02697]): _vg.add([_i], _w, 'REPLACE')
_vg = ob_cube_001.vertex_groups.new(name='breast.R')
_vg = ob_cube_001.vertex_groups.new(name='pelvis.L')
for _i, _w in zip([0, 1, 2, 3, 4, 5, 6, 8, 9, 10, 11, 30, 31, 32, 33, 34, 35, 36, 37, 38, 39, 41, 72, 73, 74, 82, 83, 84, 85, 102, 103, 109, 110, 111, 112, 113], [0.05121, 0.2596, 0.1176, 0.8902, 0.1332, 0.1113, 0.6836, 0.8782, 0.004753, 0.1265, 0.1164, 0.2402, 0.7461, 0.3178, 0.07319, 0.5276, 0.6315, 0.2005, 0.4884, 0.4999, 0.7835, 0.01057, 0.1251, 0.1104, 0.8182, 0.526, 0.7533, 0.1287, 0.2368, 0.09157, 0.7687, 0.4434, 0.31, 0.1166, 0.4867, 0.05577]): _vg.add([_i], _w, 'REPLACE')
_vg = ob_cube_001.vertex_groups.new(name='pelvis.R')
for _i, _w in zip([6, 8, 34, 35, 37, 38, 74, 83, 110, 112], [0.2029, 0.006413, 0.06589, 0.2542, 0.04625, 0.01295, 0.08013, 0.07263, 0.04748, 0.3459]): _vg.add([_i], _w, 'REPLACE')
_vg = ob_cube_001.vertex_groups.new(name='thigh.L')
for _i, _w in zip([0, 1, 3, 4, 6, 8, 9, 10, 30, 31, 32, 33, 34, 35, 36, 37, 38, 39, 40, 41, 42, 43, 44, 45, 46, 47, 48, 49, 50, 51, 52, 53, 72, 74, 82, 83, 84, 85, 86, 87, 88, 89, 90, 91, 103, 109, 110, 111, 112, 113, 114, 115, 116, 117, 118, 119, 120], [0.04239, 0.4913, 0.04293, 0.08877, 0.007929, 0.01019, 0.01116, 0.2279, 0.747, 0.2222, 0.5738, 0.8965, 0.1382, 0.09106, 0.6429, 0.4554, 0.4383, 0.1804, 0.9721, 0.9651, 0.9975, 0.9874, 0.9133, 0.9201, 0.9486, 0.961, 0.3021, 0.2889, 0.2162, 0.1785, 0.02626, 0.01983, 0.1281, 0.01008, 0.2961, 0.157, 0.8559, 0.7408, 0.9935, 0.9807, 0.9371, 0.9508, 0.2433, 0.2065, 0.1446, 0.5105, 0.6307, 0.8766, 0.1462, 0.9509, 0.9719, 0.998, 0.9196, 0.9821, 0.2842, 0.08988, 0.02072]): _vg.add([_i], _w, 'REPLACE')
_vg = ob_cube_001.vertex_groups.new(name='shin.L')
for _i, _w in zip([44, 45, 46, 47, 48, 49, 50, 51, 52, 53, 54, 55, 56, 57, 58, 59, 60, 61, 62, 66, 88, 89, 90, 91, 92, 93, 94, 95, 96, 116, 118, 119, 120, 121, 122, 123, 124, 125, 126], [0.08629, 0.07942, 0.05137, 0.02779, 0.697, 0.7087, 0.7837, 0.8207, 0.9594, 0.9573, 0.9844, 0.985, 0.8691, 0.2771, 0.9672, 0.2601, 0.4671, 0.0567, 0.4797, 0.01123, 0.06278, 0.04804, 0.7564, 0.7921, 0.9769, 0.977, 0.9718, 0.1489, 0.5189, 0.07993, 0.7143, 0.91, 0.9604, 0.9966, 0.7218, 0.8568, 0.2281, 0.1529, 0.0165]): _vg.add([_i], _w, 'REPLACE')
_vg = ob_cube_001.vertex_groups.new(name='foot.L')
for _i, _w in zip([56, 57, 58, 59, 60, 61, 62, 63, 64, 65, 66, 67, 68, 69, 70, 71, 94, 95, 96, 97, 98, 99, 100, 101, 122, 123, 124, 125, 126, 127, 128], [0.1195, 0.7125, 0.01183, 0.737, 0.4217, 0.8802, 0.4584, 0.9582, 0.05282, 0.8214, 0.1143, 0.921, 0.07158, 0.05179, 0.0507, 0.02143, 0.001613, 0.8472, 0.4331, 0.9629, 0.0352, 0.9077, 0.04556, 0.02066, 0.2681, 0.142, 0.6816, 0.8249, 0.3722, 0.7064, 0.6417]): _vg.add([_i], _w, 'REPLACE')
_vg = ob_cube_001.vertex_groups.new(name='toe.L')
for _i, _w in zip([61, 65, 67, 68, 69, 70, 71, 99, 100, 101], [0.03193, 0.0532, 0.0183, 0.9227, 0.9464, 0.9432, 0.9624, 0.02406, 0.9499, 0.962]): _vg.add([_i], _w, 'REPLACE')
_vg = ob_cube_001.vertex_groups.new(name='heel.02.L')
for _i, _w in zip([60, 62, 64, 65, 66, 67, 96, 98, 99, 124, 126, 127, 128], [0.1095, 0.06159, 0.9235, 0.1106, 0.8537, 0.0291, 0.04563, 0.9422, 0.05094, 0.08196, 0.5792, 0.2609, 0.3335]): _vg.add([_i], _w, 'REPLACE')
_vg = ob_cube_001.vertex_groups.new(name='thigh.R')
_vg = ob_cube_001.vertex_groups.new(name='shin.R')
_vg = ob_cube_001.vertex_groups.new(name='foot.R')
_vg = ob_cube_001.vertex_groups.new(name='toe.R')
_vg = ob_cube_001.vertex_groups.new(name='heel.02.R')
_m = ob_cube_001.modifiers.new('Mirror', 'MIRROR')
_m = ob_cube_001.modifiers.new('Armature', 'ARMATURE')
_m.object = ob_metarig
ob_metarig.location = (0.0, 0.0, 0.0)
ob_camera.location = (7.359, -6.926, 4.958)
ob_camera.rotation_euler = (1.109, 0.0, 0.8149)
ob_camera.lock_rotations_4d = False
ob_camera.empty_display_type = 'ARROWS'
ob_camera.color = (0.0, 0.0, 0.0, 0.0)
ob_camera.display_type = 'WIRE'
ob_camera.lineart.crease_threshold = 0.0
ob_light.location = (4.076, 1.005, 5.904)
ob_light.rotation_euler = (0.6503, 0.05522, 1.866)
ob_light.lock_rotations_4d = False
ob_light.empty_display_type = 'ARROWS'
ob_light.color = (0.0, 0.0, 0.0, 0.0)
ob_light.lineart.crease_threshold = 0.0

# ---- collection membership
col_collection.objects.link(ob_cube_001)
col_collection.objects.link(ob_metarig)
col_cam_light.objects.link(ob_camera)
col_cam_light.objects.link(ob_light)

# ---- scene / render settings (as saved in the file)
scene.camera = ob_camera
scene.frame_start = 1; scene.frame_end = 1; scene.frame_set(1)
scene.render.engine = 'BLENDER_EEVEE_NEXT'
scene.render.fps = 60
bpy.context.view_layer.update()
